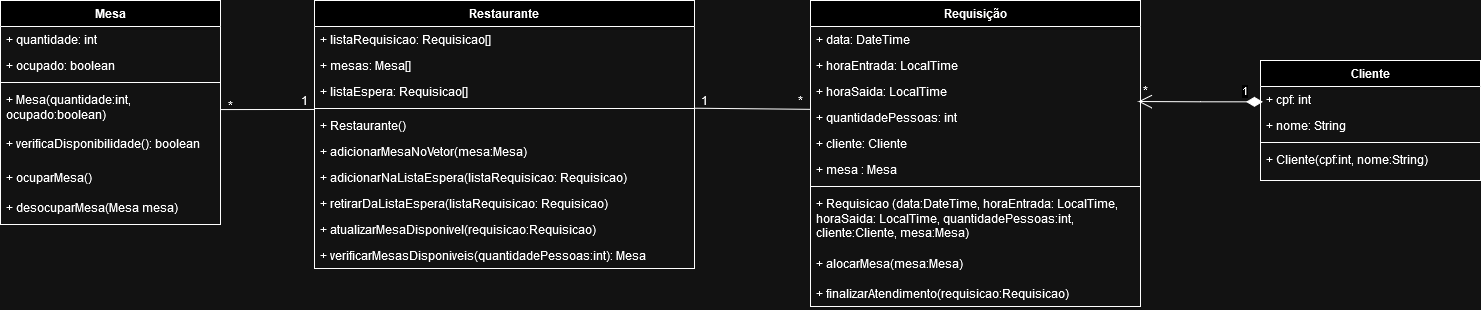

The diagram above was exported from draw.io. Its source (the exported page's mxGraphModel, read from the mxfile embedded in the PNG):
<mxGraphModel dx="1621" dy="413" grid="1" gridSize="10" guides="1" tooltips="1" connect="1" arrows="1" fold="1" page="1" pageScale="1" pageWidth="827" pageHeight="1169" math="0" shadow="0">
  <root>
    <mxCell id="0" />
    <mxCell id="1" parent="0" />
    <mxCell id="U9oAQ3kbIIIoZZVsRbsW-2" value="Restaurante" style="swimlane;fontStyle=1;align=center;verticalAlign=top;childLayout=stackLayout;horizontal=1;startSize=26;horizontalStack=0;resizeParent=1;resizeParentMax=0;resizeLast=0;collapsible=1;marginBottom=0;whiteSpace=wrap;html=1;" parent="1" vertex="1">
      <mxGeometry x="34" y="560" width="380" height="268" as="geometry" />
    </mxCell>
    <mxCell id="R9aSUwVXSwdZbOiQzlQh-5" value="&lt;div&gt;+ listaRequisicao: Requisicao[]&lt;/div&gt;" style="text;strokeColor=none;fillColor=none;align=left;verticalAlign=top;spacingLeft=4;spacingRight=4;overflow=hidden;rotatable=0;points=[[0,0.5],[1,0.5]];portConstraint=eastwest;whiteSpace=wrap;html=1;" parent="U9oAQ3kbIIIoZZVsRbsW-2" vertex="1">
      <mxGeometry y="26" width="380" height="26" as="geometry" />
    </mxCell>
    <mxCell id="R9aSUwVXSwdZbOiQzlQh-3" value="&lt;div&gt;+ mesas: Mesa[]&lt;div&gt;&lt;br&gt;&lt;/div&gt;&lt;/div&gt;" style="text;strokeColor=none;fillColor=none;align=left;verticalAlign=top;spacingLeft=4;spacingRight=4;overflow=hidden;rotatable=0;points=[[0,0.5],[1,0.5]];portConstraint=eastwest;whiteSpace=wrap;html=1;" parent="U9oAQ3kbIIIoZZVsRbsW-2" vertex="1">
      <mxGeometry y="52" width="380" height="26" as="geometry" />
    </mxCell>
    <mxCell id="R9aSUwVXSwdZbOiQzlQh-6" value="&lt;div&gt;+ listaEspera: Requisicao[]&lt;div&gt;&lt;br&gt;&lt;/div&gt;&lt;/div&gt;" style="text;strokeColor=none;fillColor=none;align=left;verticalAlign=top;spacingLeft=4;spacingRight=4;overflow=hidden;rotatable=0;points=[[0,0.5],[1,0.5]];portConstraint=eastwest;whiteSpace=wrap;html=1;" parent="U9oAQ3kbIIIoZZVsRbsW-2" vertex="1">
      <mxGeometry y="78" width="380" height="26" as="geometry" />
    </mxCell>
    <mxCell id="U9oAQ3kbIIIoZZVsRbsW-4" value="" style="line;strokeWidth=1;fillColor=none;align=left;verticalAlign=middle;spacingTop=-1;spacingLeft=3;spacingRight=3;rotatable=0;labelPosition=right;points=[];portConstraint=eastwest;strokeColor=inherit;" parent="U9oAQ3kbIIIoZZVsRbsW-2" vertex="1">
      <mxGeometry y="104" width="380" height="8" as="geometry" />
    </mxCell>
    <mxCell id="U9oAQ3kbIIIoZZVsRbsW-5" value="+ Restaurante()" style="text;strokeColor=none;fillColor=none;align=left;verticalAlign=top;spacingLeft=4;spacingRight=4;overflow=hidden;rotatable=0;points=[[0,0.5],[1,0.5]];portConstraint=eastwest;whiteSpace=wrap;html=1;" parent="U9oAQ3kbIIIoZZVsRbsW-2" vertex="1">
      <mxGeometry y="112" width="380" height="26" as="geometry" />
    </mxCell>
    <mxCell id="U9oAQ3kbIIIoZZVsRbsW-51" value="+ adicionarMesaNoVetor(mesa:Mesa)" style="text;strokeColor=none;fillColor=none;align=left;verticalAlign=top;spacingLeft=4;spacingRight=4;overflow=hidden;rotatable=0;points=[[0,0.5],[1,0.5]];portConstraint=eastwest;whiteSpace=wrap;html=1;" parent="U9oAQ3kbIIIoZZVsRbsW-2" vertex="1">
      <mxGeometry y="138" width="380" height="26" as="geometry" />
    </mxCell>
    <mxCell id="U9oAQ3kbIIIoZZVsRbsW-44" value="+ adicionarNaListaEspera(listaRequisicao: Requisicao)" style="text;strokeColor=none;fillColor=none;align=left;verticalAlign=top;spacingLeft=4;spacingRight=4;overflow=hidden;rotatable=0;points=[[0,0.5],[1,0.5]];portConstraint=eastwest;whiteSpace=wrap;html=1;" parent="U9oAQ3kbIIIoZZVsRbsW-2" vertex="1">
      <mxGeometry y="164" width="380" height="26" as="geometry" />
    </mxCell>
    <mxCell id="U9oAQ3kbIIIoZZVsRbsW-42" value="+ retirarDaListaEspera(listaRequisicao: Requisicao)" style="text;strokeColor=none;fillColor=none;align=left;verticalAlign=top;spacingLeft=4;spacingRight=4;overflow=hidden;rotatable=0;points=[[0,0.5],[1,0.5]];portConstraint=eastwest;whiteSpace=wrap;html=1;" parent="U9oAQ3kbIIIoZZVsRbsW-2" vertex="1">
      <mxGeometry y="190" width="380" height="26" as="geometry" />
    </mxCell>
    <mxCell id="U9oAQ3kbIIIoZZVsRbsW-47" value="+ atualizarMesaDisponivel(requisicao:Requisicao)" style="text;strokeColor=none;fillColor=none;align=left;verticalAlign=top;spacingLeft=4;spacingRight=4;overflow=hidden;rotatable=0;points=[[0,0.5],[1,0.5]];portConstraint=eastwest;whiteSpace=wrap;html=1;" parent="U9oAQ3kbIIIoZZVsRbsW-2" vertex="1">
      <mxGeometry y="216" width="380" height="26" as="geometry" />
    </mxCell>
    <mxCell id="U9oAQ3kbIIIoZZVsRbsW-48" value="+ verificarMesasDisponiveis(quantidadePessoas:int): Mesa" style="text;strokeColor=none;fillColor=none;align=left;verticalAlign=top;spacingLeft=4;spacingRight=4;overflow=hidden;rotatable=0;points=[[0,0.5],[1,0.5]];portConstraint=eastwest;whiteSpace=wrap;html=1;" parent="U9oAQ3kbIIIoZZVsRbsW-2" vertex="1">
      <mxGeometry y="242" width="380" height="26" as="geometry" />
    </mxCell>
    <mxCell id="U9oAQ3kbIIIoZZVsRbsW-6" value="Mesa" style="swimlane;fontStyle=1;align=center;verticalAlign=top;childLayout=stackLayout;horizontal=1;startSize=26;horizontalStack=0;resizeParent=1;resizeParentMax=0;resizeLast=0;collapsible=1;marginBottom=0;whiteSpace=wrap;html=1;" parent="1" vertex="1">
      <mxGeometry x="-280" y="560" width="220" height="224" as="geometry" />
    </mxCell>
    <mxCell id="U9oAQ3kbIIIoZZVsRbsW-18" value="+ quantidade: int" style="text;strokeColor=none;fillColor=none;align=left;verticalAlign=top;spacingLeft=4;spacingRight=4;overflow=hidden;rotatable=0;points=[[0,0.5],[1,0.5]];portConstraint=eastwest;whiteSpace=wrap;html=1;" parent="U9oAQ3kbIIIoZZVsRbsW-6" vertex="1">
      <mxGeometry y="26" width="220" height="26" as="geometry" />
    </mxCell>
    <mxCell id="U9oAQ3kbIIIoZZVsRbsW-7" value="+ ocupado: boolean" style="text;strokeColor=none;fillColor=none;align=left;verticalAlign=top;spacingLeft=4;spacingRight=4;overflow=hidden;rotatable=0;points=[[0,0.5],[1,0.5]];portConstraint=eastwest;whiteSpace=wrap;html=1;" parent="U9oAQ3kbIIIoZZVsRbsW-6" vertex="1">
      <mxGeometry y="52" width="220" height="26" as="geometry" />
    </mxCell>
    <mxCell id="U9oAQ3kbIIIoZZVsRbsW-8" value="" style="line;strokeWidth=1;fillColor=none;align=left;verticalAlign=middle;spacingTop=-1;spacingLeft=3;spacingRight=3;rotatable=0;labelPosition=right;points=[];portConstraint=eastwest;strokeColor=inherit;" parent="U9oAQ3kbIIIoZZVsRbsW-6" vertex="1">
      <mxGeometry y="78" width="220" height="8" as="geometry" />
    </mxCell>
    <mxCell id="U9oAQ3kbIIIoZZVsRbsW-39" value="+ Mesa(quantidade:int, ocupado:boolean)" style="text;strokeColor=none;fillColor=none;align=left;verticalAlign=top;spacingLeft=4;spacingRight=4;overflow=hidden;rotatable=0;points=[[0,0.5],[1,0.5]];portConstraint=eastwest;whiteSpace=wrap;html=1;" parent="U9oAQ3kbIIIoZZVsRbsW-6" vertex="1">
      <mxGeometry y="86" width="220" height="44" as="geometry" />
    </mxCell>
    <mxCell id="U9oAQ3kbIIIoZZVsRbsW-9" value="+ verificaDisponibilidade(): boolean" style="text;strokeColor=none;fillColor=none;align=left;verticalAlign=top;spacingLeft=4;spacingRight=4;overflow=hidden;rotatable=0;points=[[0,0.5],[1,0.5]];portConstraint=eastwest;whiteSpace=wrap;html=1;" parent="U9oAQ3kbIIIoZZVsRbsW-6" vertex="1">
      <mxGeometry y="130" width="220" height="34" as="geometry" />
    </mxCell>
    <mxCell id="U9oAQ3kbIIIoZZVsRbsW-35" value="+ ocuparMesa()" style="text;strokeColor=none;fillColor=none;align=left;verticalAlign=top;spacingLeft=4;spacingRight=4;overflow=hidden;rotatable=0;points=[[0,0.5],[1,0.5]];portConstraint=eastwest;whiteSpace=wrap;html=1;" parent="U9oAQ3kbIIIoZZVsRbsW-6" vertex="1">
      <mxGeometry y="164" width="220" height="30" as="geometry" />
    </mxCell>
    <mxCell id="XxW88H_4l9eUUB6b6Ktp-5" value="+ desocuparMesa(Mesa mesa)" style="text;strokeColor=none;fillColor=none;align=left;verticalAlign=top;spacingLeft=4;spacingRight=4;overflow=hidden;rotatable=0;points=[[0,0.5],[1,0.5]];portConstraint=eastwest;whiteSpace=wrap;html=1;" parent="U9oAQ3kbIIIoZZVsRbsW-6" vertex="1">
      <mxGeometry y="194" width="220" height="30" as="geometry" />
    </mxCell>
    <mxCell id="U9oAQ3kbIIIoZZVsRbsW-10" value="Cliente" style="swimlane;fontStyle=1;align=center;verticalAlign=top;childLayout=stackLayout;horizontal=1;startSize=26;horizontalStack=0;resizeParent=1;resizeParentMax=0;resizeLast=0;collapsible=1;marginBottom=0;whiteSpace=wrap;html=1;" parent="1" vertex="1">
      <mxGeometry x="980" y="620" width="220" height="120" as="geometry" />
    </mxCell>
    <mxCell id="U9oAQ3kbIIIoZZVsRbsW-32" value="+ cpf: int" style="text;strokeColor=none;fillColor=none;align=left;verticalAlign=top;spacingLeft=4;spacingRight=4;overflow=hidden;rotatable=0;points=[[0,0.5],[1,0.5]];portConstraint=eastwest;whiteSpace=wrap;html=1;" parent="U9oAQ3kbIIIoZZVsRbsW-10" vertex="1">
      <mxGeometry y="26" width="220" height="26" as="geometry" />
    </mxCell>
    <mxCell id="U9oAQ3kbIIIoZZVsRbsW-33" value="+ nome: String" style="text;strokeColor=none;fillColor=none;align=left;verticalAlign=top;spacingLeft=4;spacingRight=4;overflow=hidden;rotatable=0;points=[[0,0.5],[1,0.5]];portConstraint=eastwest;whiteSpace=wrap;html=1;" parent="U9oAQ3kbIIIoZZVsRbsW-10" vertex="1">
      <mxGeometry y="52" width="220" height="26" as="geometry" />
    </mxCell>
    <mxCell id="U9oAQ3kbIIIoZZVsRbsW-12" value="" style="line;strokeWidth=1;fillColor=none;align=left;verticalAlign=middle;spacingTop=-1;spacingLeft=3;spacingRight=3;rotatable=0;labelPosition=right;points=[];portConstraint=eastwest;strokeColor=inherit;" parent="U9oAQ3kbIIIoZZVsRbsW-10" vertex="1">
      <mxGeometry y="78" width="220" height="8" as="geometry" />
    </mxCell>
    <mxCell id="U9oAQ3kbIIIoZZVsRbsW-13" value="+ Cliente(cpf:int, nome:String)" style="text;strokeColor=none;fillColor=none;align=left;verticalAlign=top;spacingLeft=4;spacingRight=4;overflow=hidden;rotatable=0;points=[[0,0.5],[1,0.5]];portConstraint=eastwest;whiteSpace=wrap;html=1;" parent="U9oAQ3kbIIIoZZVsRbsW-10" vertex="1">
      <mxGeometry y="86" width="220" height="34" as="geometry" />
    </mxCell>
    <mxCell id="U9oAQ3kbIIIoZZVsRbsW-19" value="Requisição" style="swimlane;fontStyle=1;align=center;verticalAlign=top;childLayout=stackLayout;horizontal=1;startSize=26;horizontalStack=0;resizeParent=1;resizeParentMax=0;resizeLast=0;collapsible=1;marginBottom=0;whiteSpace=wrap;html=1;" parent="1" vertex="1">
      <mxGeometry x="530" y="560" width="330" height="306" as="geometry" />
    </mxCell>
    <mxCell id="U9oAQ3kbIIIoZZVsRbsW-20" value="+ data: DateTime" style="text;strokeColor=none;fillColor=none;align=left;verticalAlign=top;spacingLeft=4;spacingRight=4;overflow=hidden;rotatable=0;points=[[0,0.5],[1,0.5]];portConstraint=eastwest;whiteSpace=wrap;html=1;" parent="U9oAQ3kbIIIoZZVsRbsW-19" vertex="1">
      <mxGeometry y="26" width="330" height="26" as="geometry" />
    </mxCell>
    <mxCell id="U9oAQ3kbIIIoZZVsRbsW-23" value="+ horaEntrada: LocalTime" style="text;strokeColor=none;fillColor=none;align=left;verticalAlign=top;spacingLeft=4;spacingRight=4;overflow=hidden;rotatable=0;points=[[0,0.5],[1,0.5]];portConstraint=eastwest;whiteSpace=wrap;html=1;" parent="U9oAQ3kbIIIoZZVsRbsW-19" vertex="1">
      <mxGeometry y="52" width="330" height="26" as="geometry" />
    </mxCell>
    <mxCell id="U9oAQ3kbIIIoZZVsRbsW-25" value="+ horaSaida: LocalTime" style="text;strokeColor=none;fillColor=none;align=left;verticalAlign=top;spacingLeft=4;spacingRight=4;overflow=hidden;rotatable=0;points=[[0,0.5],[1,0.5]];portConstraint=eastwest;whiteSpace=wrap;html=1;" parent="U9oAQ3kbIIIoZZVsRbsW-19" vertex="1">
      <mxGeometry y="78" width="330" height="26" as="geometry" />
    </mxCell>
    <mxCell id="U9oAQ3kbIIIoZZVsRbsW-24" value="+ quantidadePessoas: int" style="text;strokeColor=none;fillColor=none;align=left;verticalAlign=top;spacingLeft=4;spacingRight=4;overflow=hidden;rotatable=0;points=[[0,0.5],[1,0.5]];portConstraint=eastwest;whiteSpace=wrap;html=1;" parent="U9oAQ3kbIIIoZZVsRbsW-19" vertex="1">
      <mxGeometry y="104" width="330" height="26" as="geometry" />
    </mxCell>
    <mxCell id="U9oAQ3kbIIIoZZVsRbsW-26" value="+ cliente: Cliente" style="text;strokeColor=none;fillColor=none;align=left;verticalAlign=top;spacingLeft=4;spacingRight=4;overflow=hidden;rotatable=0;points=[[0,0.5],[1,0.5]];portConstraint=eastwest;whiteSpace=wrap;html=1;" parent="U9oAQ3kbIIIoZZVsRbsW-19" vertex="1">
      <mxGeometry y="130" width="330" height="26" as="geometry" />
    </mxCell>
    <mxCell id="U9oAQ3kbIIIoZZVsRbsW-27" value="+ mesa : Mesa" style="text;strokeColor=none;fillColor=none;align=left;verticalAlign=top;spacingLeft=4;spacingRight=4;overflow=hidden;rotatable=0;points=[[0,0.5],[1,0.5]];portConstraint=eastwest;whiteSpace=wrap;html=1;" parent="U9oAQ3kbIIIoZZVsRbsW-19" vertex="1">
      <mxGeometry y="156" width="330" height="26" as="geometry" />
    </mxCell>
    <mxCell id="U9oAQ3kbIIIoZZVsRbsW-21" value="" style="line;strokeWidth=1;fillColor=none;align=left;verticalAlign=middle;spacingTop=-1;spacingLeft=3;spacingRight=3;rotatable=0;labelPosition=right;points=[];portConstraint=eastwest;strokeColor=inherit;" parent="U9oAQ3kbIIIoZZVsRbsW-19" vertex="1">
      <mxGeometry y="182" width="330" height="8" as="geometry" />
    </mxCell>
    <mxCell id="U9oAQ3kbIIIoZZVsRbsW-40" value="+ Requisicao (data:DateTime, horaEntrada: LocalTime, horaSaida: LocalTime, quantidadePessoas:int, cliente:Cliente, mesa:Mesa)" style="text;strokeColor=none;fillColor=none;align=left;verticalAlign=top;spacingLeft=4;spacingRight=4;overflow=hidden;rotatable=0;points=[[0,0.5],[1,0.5]];portConstraint=eastwest;whiteSpace=wrap;html=1;" parent="U9oAQ3kbIIIoZZVsRbsW-19" vertex="1">
      <mxGeometry y="190" width="330" height="60" as="geometry" />
    </mxCell>
    <mxCell id="U9oAQ3kbIIIoZZVsRbsW-22" value="+ alocarMesa(mesa:Mesa)" style="text;strokeColor=none;fillColor=none;align=left;verticalAlign=top;spacingLeft=4;spacingRight=4;overflow=hidden;rotatable=0;points=[[0,0.5],[1,0.5]];portConstraint=eastwest;whiteSpace=wrap;html=1;" parent="U9oAQ3kbIIIoZZVsRbsW-19" vertex="1">
      <mxGeometry y="250" width="330" height="30" as="geometry" />
    </mxCell>
    <mxCell id="U9oAQ3kbIIIoZZVsRbsW-46" value="+ finalizarAtendimento(requisicao:Requisicao)" style="text;strokeColor=none;fillColor=none;align=left;verticalAlign=top;spacingLeft=4;spacingRight=4;overflow=hidden;rotatable=0;points=[[0,0.5],[1,0.5]];portConstraint=eastwest;whiteSpace=wrap;html=1;" parent="U9oAQ3kbIIIoZZVsRbsW-19" vertex="1">
      <mxGeometry y="280" width="330" height="26" as="geometry" />
    </mxCell>
    <mxCell id="U9oAQ3kbIIIoZZVsRbsW-57" value="" style="endArrow=none;html=1;rounded=0;exitX=1.002;exitY=0.524;exitDx=0;exitDy=0;exitPerimeter=0;entryX=0.001;entryY=0.621;entryDx=0;entryDy=0;entryPerimeter=0;" parent="1" source="U9oAQ3kbIIIoZZVsRbsW-39" target="U9oAQ3kbIIIoZZVsRbsW-4" edge="1">
      <mxGeometry width="50" height="50" relative="1" as="geometry">
        <mxPoint x="-10" y="700" as="sourcePoint" />
        <mxPoint x="30" y="669" as="targetPoint" />
      </mxGeometry>
    </mxCell>
    <mxCell id="U9oAQ3kbIIIoZZVsRbsW-59" value="1" style="text;html=1;align=center;verticalAlign=middle;whiteSpace=wrap;rounded=0;" parent="1" vertex="1">
      <mxGeometry x="14" y="650" width="20" height="20" as="geometry" />
    </mxCell>
    <mxCell id="U9oAQ3kbIIIoZZVsRbsW-58" value="*" style="text;html=1;align=center;verticalAlign=middle;whiteSpace=wrap;rounded=0;" parent="1" vertex="1">
      <mxGeometry x="-60" y="660" width="20" height="10" as="geometry" />
    </mxCell>
    <mxCell id="U9oAQ3kbIIIoZZVsRbsW-60" value="" style="endArrow=none;html=1;rounded=0;exitX=1.001;exitY=0.465;exitDx=0;exitDy=0;exitPerimeter=0;entryX=0.001;entryY=0.186;entryDx=0;entryDy=0;entryPerimeter=0;" parent="1" source="U9oAQ3kbIIIoZZVsRbsW-4" target="U9oAQ3kbIIIoZZVsRbsW-24" edge="1">
      <mxGeometry width="50" height="50" relative="1" as="geometry">
        <mxPoint x="430" y="680" as="sourcePoint" />
        <mxPoint x="480" y="630" as="targetPoint" />
      </mxGeometry>
    </mxCell>
    <mxCell id="U9oAQ3kbIIIoZZVsRbsW-61" value="*" style="text;html=1;align=center;verticalAlign=middle;whiteSpace=wrap;rounded=0;" parent="1" vertex="1">
      <mxGeometry x="510" y="655" width="20" height="10" as="geometry" />
    </mxCell>
    <mxCell id="U9oAQ3kbIIIoZZVsRbsW-62" value="1" style="text;html=1;align=center;verticalAlign=middle;whiteSpace=wrap;rounded=0;" parent="1" vertex="1">
      <mxGeometry x="414" y="650" width="20" height="20" as="geometry" />
    </mxCell>
    <mxCell id="U9oAQ3kbIIIoZZVsRbsW-64" value="1" style="endArrow=open;html=1;endSize=12;startArrow=diamondThin;startSize=14;startFill=1;edgeStyle=orthogonalEdgeStyle;align=left;verticalAlign=bottom;rounded=0;entryX=0.993;entryY=-0.115;entryDx=0;entryDy=0;entryPerimeter=0;exitX=0.011;exitY=0.59;exitDx=0;exitDy=0;exitPerimeter=0;" parent="1" source="U9oAQ3kbIIIoZZVsRbsW-32" target="U9oAQ3kbIIIoZZVsRbsW-24" edge="1">
      <mxGeometry x="-0.6414" y="-1" relative="1" as="geometry">
        <mxPoint x="980" y="610" as="sourcePoint" />
        <mxPoint x="1140" y="610" as="targetPoint" />
        <mxPoint as="offset" />
      </mxGeometry>
    </mxCell>
    <mxCell id="U9oAQ3kbIIIoZZVsRbsW-65" value="*" style="text;html=1;align=center;verticalAlign=middle;whiteSpace=wrap;rounded=0;" parent="1" vertex="1">
      <mxGeometry x="860" y="645" width="10" height="10" as="geometry" />
    </mxCell>
  </root>
</mxGraphModel>